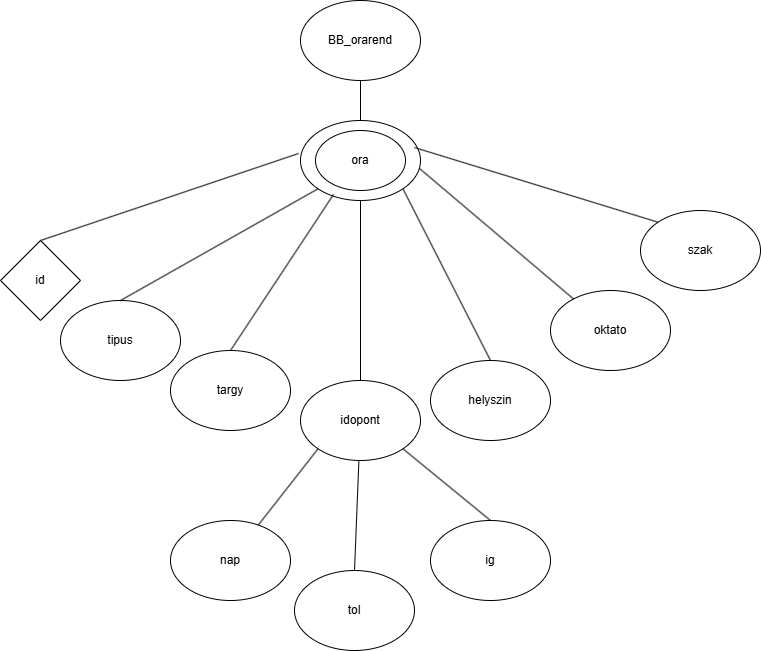

The diagram above was exported from draw.io. Its source (the exported page's mxGraphModel, read from the mxfile embedded in the PNG):
<mxGraphModel dx="1483" dy="786" grid="1" gridSize="10" guides="1" tooltips="1" connect="1" arrows="1" fold="1" page="1" pageScale="1" pageWidth="827" pageHeight="1169" math="0" shadow="0">
  <root>
    <mxCell id="0" />
    <mxCell id="1" parent="0" />
    <mxCell id="9sos-i2Oqbk3pr7V04AQ-1" value="BB_orarend" style="ellipse;whiteSpace=wrap;html=1;" vertex="1" parent="1">
      <mxGeometry x="360" y="40" width="120" height="80" as="geometry" />
    </mxCell>
    <mxCell id="9sos-i2Oqbk3pr7V04AQ-2" value="ora" style="ellipse;whiteSpace=wrap;html=1;" vertex="1" parent="1">
      <mxGeometry x="360" y="160" width="120" height="80" as="geometry" />
    </mxCell>
    <mxCell id="9sos-i2Oqbk3pr7V04AQ-3" value="ora" style="ellipse;whiteSpace=wrap;html=1;" vertex="1" parent="1">
      <mxGeometry x="375" y="170" width="90" height="60" as="geometry" />
    </mxCell>
    <mxCell id="9sos-i2Oqbk3pr7V04AQ-4" value="targy" style="ellipse;whiteSpace=wrap;html=1;" vertex="1" parent="1">
      <mxGeometry x="230" y="390" width="120" height="80" as="geometry" />
    </mxCell>
    <mxCell id="9sos-i2Oqbk3pr7V04AQ-5" value="idopont" style="ellipse;whiteSpace=wrap;html=1;" vertex="1" parent="1">
      <mxGeometry x="360" y="420" width="120" height="80" as="geometry" />
    </mxCell>
    <mxCell id="9sos-i2Oqbk3pr7V04AQ-7" value="oktato" style="ellipse;whiteSpace=wrap;html=1;" vertex="1" parent="1">
      <mxGeometry x="610" y="330" width="120" height="80" as="geometry" />
    </mxCell>
    <mxCell id="9sos-i2Oqbk3pr7V04AQ-8" value="szak" style="ellipse;whiteSpace=wrap;html=1;" vertex="1" parent="1">
      <mxGeometry x="700" y="250" width="120" height="80" as="geometry" />
    </mxCell>
    <mxCell id="9sos-i2Oqbk3pr7V04AQ-9" value="helyszin" style="ellipse;whiteSpace=wrap;html=1;" vertex="1" parent="1">
      <mxGeometry x="490" y="400" width="120" height="80" as="geometry" />
    </mxCell>
    <mxCell id="9sos-i2Oqbk3pr7V04AQ-10" value="id" style="rhombus;whiteSpace=wrap;html=1;" vertex="1" parent="1">
      <mxGeometry x="60" y="280" width="80" height="80" as="geometry" />
    </mxCell>
    <mxCell id="9sos-i2Oqbk3pr7V04AQ-11" value="nap" style="ellipse;whiteSpace=wrap;html=1;" vertex="1" parent="1">
      <mxGeometry x="230" y="560" width="120" height="80" as="geometry" />
    </mxCell>
    <mxCell id="9sos-i2Oqbk3pr7V04AQ-12" value="tol" style="ellipse;whiteSpace=wrap;html=1;" vertex="1" parent="1">
      <mxGeometry x="354" y="610" width="120" height="80" as="geometry" />
    </mxCell>
    <mxCell id="9sos-i2Oqbk3pr7V04AQ-13" value="ig" style="ellipse;whiteSpace=wrap;html=1;" vertex="1" parent="1">
      <mxGeometry x="490" y="560" width="120" height="80" as="geometry" />
    </mxCell>
    <mxCell id="9sos-i2Oqbk3pr7V04AQ-14" value="tipus" style="ellipse;whiteSpace=wrap;html=1;" vertex="1" parent="1">
      <mxGeometry x="120" y="340" width="120" height="80" as="geometry" />
    </mxCell>
    <mxCell id="9sos-i2Oqbk3pr7V04AQ-15" value="" style="endArrow=none;html=1;rounded=0;entryX=0.5;entryY=1;entryDx=0;entryDy=0;" edge="1" parent="1" target="9sos-i2Oqbk3pr7V04AQ-1">
      <mxGeometry width="50" height="50" relative="1" as="geometry">
        <mxPoint x="420" y="160" as="sourcePoint" />
        <mxPoint x="440" y="380" as="targetPoint" />
      </mxGeometry>
    </mxCell>
    <mxCell id="9sos-i2Oqbk3pr7V04AQ-16" value="" style="endArrow=none;html=1;rounded=0;entryX=-0.017;entryY=0.413;entryDx=0;entryDy=0;entryPerimeter=0;exitX=0.5;exitY=0;exitDx=0;exitDy=0;" edge="1" parent="1" source="9sos-i2Oqbk3pr7V04AQ-10" target="9sos-i2Oqbk3pr7V04AQ-2">
      <mxGeometry width="50" height="50" relative="1" as="geometry">
        <mxPoint x="390" y="430" as="sourcePoint" />
        <mxPoint x="440" y="380" as="targetPoint" />
      </mxGeometry>
    </mxCell>
    <mxCell id="9sos-i2Oqbk3pr7V04AQ-17" value="" style="endArrow=none;html=1;rounded=0;entryX=0;entryY=1;entryDx=0;entryDy=0;exitX=0.5;exitY=0;exitDx=0;exitDy=0;" edge="1" parent="1" source="9sos-i2Oqbk3pr7V04AQ-14" target="9sos-i2Oqbk3pr7V04AQ-2">
      <mxGeometry width="50" height="50" relative="1" as="geometry">
        <mxPoint x="390" y="430" as="sourcePoint" />
        <mxPoint x="440" y="380" as="targetPoint" />
      </mxGeometry>
    </mxCell>
    <mxCell id="9sos-i2Oqbk3pr7V04AQ-18" value="" style="endArrow=none;html=1;rounded=0;entryX=0.275;entryY=0.925;entryDx=0;entryDy=0;exitX=0.5;exitY=0;exitDx=0;exitDy=0;entryPerimeter=0;" edge="1" parent="1" source="9sos-i2Oqbk3pr7V04AQ-4" target="9sos-i2Oqbk3pr7V04AQ-2">
      <mxGeometry width="50" height="50" relative="1" as="geometry">
        <mxPoint x="190" y="350" as="sourcePoint" />
        <mxPoint x="388" y="238" as="targetPoint" />
      </mxGeometry>
    </mxCell>
    <mxCell id="9sos-i2Oqbk3pr7V04AQ-19" value="" style="endArrow=none;html=1;rounded=0;entryX=0.5;entryY=1;entryDx=0;entryDy=0;" edge="1" parent="1" source="9sos-i2Oqbk3pr7V04AQ-5" target="9sos-i2Oqbk3pr7V04AQ-2">
      <mxGeometry width="50" height="50" relative="1" as="geometry">
        <mxPoint x="300" y="400" as="sourcePoint" />
        <mxPoint x="403" y="244" as="targetPoint" />
      </mxGeometry>
    </mxCell>
    <mxCell id="9sos-i2Oqbk3pr7V04AQ-20" value="" style="endArrow=none;html=1;rounded=0;entryX=1;entryY=1;entryDx=0;entryDy=0;exitX=0.5;exitY=0;exitDx=0;exitDy=0;" edge="1" parent="1" source="9sos-i2Oqbk3pr7V04AQ-9" target="9sos-i2Oqbk3pr7V04AQ-2">
      <mxGeometry width="50" height="50" relative="1" as="geometry">
        <mxPoint x="430" y="430" as="sourcePoint" />
        <mxPoint x="430" y="250" as="targetPoint" />
      </mxGeometry>
    </mxCell>
    <mxCell id="9sos-i2Oqbk3pr7V04AQ-21" value="" style="endArrow=none;html=1;rounded=0;entryX=0.992;entryY=0.6;entryDx=0;entryDy=0;entryPerimeter=0;" edge="1" parent="1" source="9sos-i2Oqbk3pr7V04AQ-7" target="9sos-i2Oqbk3pr7V04AQ-2">
      <mxGeometry width="50" height="50" relative="1" as="geometry">
        <mxPoint x="560" y="410" as="sourcePoint" />
        <mxPoint x="472" y="238" as="targetPoint" />
      </mxGeometry>
    </mxCell>
    <mxCell id="9sos-i2Oqbk3pr7V04AQ-22" value="" style="endArrow=none;html=1;rounded=0;exitX=0;exitY=0;exitDx=0;exitDy=0;entryX=0.95;entryY=0.338;entryDx=0;entryDy=0;entryPerimeter=0;" edge="1" parent="1" source="9sos-i2Oqbk3pr7V04AQ-8" target="9sos-i2Oqbk3pr7V04AQ-2">
      <mxGeometry width="50" height="50" relative="1" as="geometry">
        <mxPoint x="643" y="348" as="sourcePoint" />
        <mxPoint x="489" y="218" as="targetPoint" />
      </mxGeometry>
    </mxCell>
    <mxCell id="9sos-i2Oqbk3pr7V04AQ-23" value="" style="endArrow=none;html=1;rounded=0;entryX=1;entryY=1;entryDx=0;entryDy=0;exitX=0.5;exitY=0;exitDx=0;exitDy=0;" edge="1" parent="1" source="9sos-i2Oqbk3pr7V04AQ-13" target="9sos-i2Oqbk3pr7V04AQ-5">
      <mxGeometry width="50" height="50" relative="1" as="geometry">
        <mxPoint x="430" y="430" as="sourcePoint" />
        <mxPoint x="430" y="250" as="targetPoint" />
      </mxGeometry>
    </mxCell>
    <mxCell id="9sos-i2Oqbk3pr7V04AQ-24" value="" style="endArrow=none;html=1;rounded=0;exitX=0.5;exitY=0;exitDx=0;exitDy=0;" edge="1" parent="1" source="9sos-i2Oqbk3pr7V04AQ-12" target="9sos-i2Oqbk3pr7V04AQ-5">
      <mxGeometry width="50" height="50" relative="1" as="geometry">
        <mxPoint x="560" y="570" as="sourcePoint" />
        <mxPoint x="420" y="510" as="targetPoint" />
      </mxGeometry>
    </mxCell>
    <mxCell id="9sos-i2Oqbk3pr7V04AQ-25" value="" style="endArrow=none;html=1;rounded=0;entryX=0;entryY=1;entryDx=0;entryDy=0;" edge="1" parent="1" source="9sos-i2Oqbk3pr7V04AQ-11" target="9sos-i2Oqbk3pr7V04AQ-5">
      <mxGeometry width="50" height="50" relative="1" as="geometry">
        <mxPoint x="424" y="620" as="sourcePoint" />
        <mxPoint x="428" y="510" as="targetPoint" />
      </mxGeometry>
    </mxCell>
  </root>
</mxGraphModel>